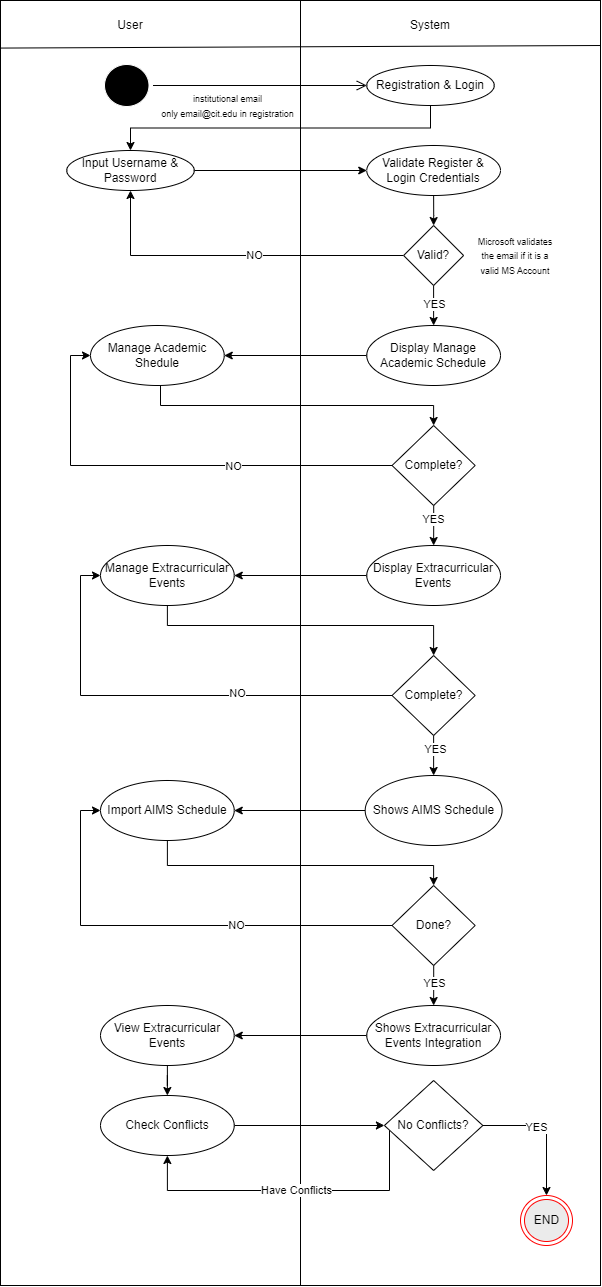

The diagram above was exported from draw.io. Its source (the exported page's mxGraphModel, read from the mxfile embedded in the PNG):
<mxGraphModel dx="1161" dy="658" grid="1" gridSize="10" guides="1" tooltips="1" connect="1" arrows="1" fold="1" page="1" pageScale="1" pageWidth="850" pageHeight="1100" math="0" shadow="0">
  <root>
    <mxCell id="0" />
    <mxCell id="1" parent="0" />
    <mxCell id="PfRH1cD1HcyXashBWdNB-1" value="" style="rounded=0;whiteSpace=wrap;html=1;" parent="1" vertex="1">
      <mxGeometry x="140" y="45" width="600" height="1285" as="geometry" />
    </mxCell>
    <mxCell id="PfRH1cD1HcyXashBWdNB-3" value="" style="endArrow=none;html=1;rounded=0;exitX=0.5;exitY=1;exitDx=0;exitDy=0;entryX=0.5;entryY=0;entryDx=0;entryDy=0;" parent="1" source="PfRH1cD1HcyXashBWdNB-1" target="PfRH1cD1HcyXashBWdNB-1" edge="1">
      <mxGeometry width="50" height="50" relative="1" as="geometry">
        <mxPoint x="360" y="680" as="sourcePoint" />
        <mxPoint x="410" y="630" as="targetPoint" />
      </mxGeometry>
    </mxCell>
    <mxCell id="PfRH1cD1HcyXashBWdNB-4" value="" style="endArrow=none;html=1;rounded=0;exitX=1.001;exitY=0.046;exitDx=0;exitDy=0;exitPerimeter=0;entryX=0.001;entryY=0.048;entryDx=0;entryDy=0;entryPerimeter=0;" parent="1" edge="1">
      <mxGeometry width="50" height="50" relative="1" as="geometry">
        <mxPoint x="739.9999999999999" y="90.00000000000001" as="sourcePoint" />
        <mxPoint x="139.99999999999991" y="92.57000000000006" as="targetPoint" />
      </mxGeometry>
    </mxCell>
    <mxCell id="PfRH1cD1HcyXashBWdNB-5" value="User" style="text;html=1;align=center;verticalAlign=middle;whiteSpace=wrap;rounded=0;" parent="1" vertex="1">
      <mxGeometry x="240" y="55" width="60" height="30" as="geometry" />
    </mxCell>
    <mxCell id="PfRH1cD1HcyXashBWdNB-6" value="System" style="text;html=1;align=center;verticalAlign=middle;whiteSpace=wrap;rounded=0;" parent="1" vertex="1">
      <mxGeometry x="540" y="55" width="60" height="30" as="geometry" />
    </mxCell>
    <mxCell id="PfRH1cD1HcyXashBWdNB-7" value="Start" style="ellipse;html=1;shape=startState;fillColor=#000000;strokeColor=#ffffff;" parent="1" vertex="1">
      <mxGeometry x="240" y="105" width="52.5" height="50" as="geometry" />
    </mxCell>
    <mxCell id="PfRH1cD1HcyXashBWdNB-8" value="" style="edgeStyle=orthogonalEdgeStyle;html=1;verticalAlign=bottom;endArrow=open;endSize=8;strokeColor=#000000;rounded=0;exitX=1;exitY=0.5;exitDx=0;exitDy=0;entryX=0;entryY=0.5;entryDx=0;entryDy=0;" parent="1" source="PfRH1cD1HcyXashBWdNB-7" target="PfRH1cD1HcyXashBWdNB-10" edge="1">
      <mxGeometry relative="1" as="geometry">
        <mxPoint x="500" y="130" as="targetPoint" />
      </mxGeometry>
    </mxCell>
    <mxCell id="PfRH1cD1HcyXashBWdNB-12" style="edgeStyle=orthogonalEdgeStyle;rounded=0;orthogonalLoop=1;jettySize=auto;html=1;exitX=0.5;exitY=1;exitDx=0;exitDy=0;entryX=0.5;entryY=0;entryDx=0;entryDy=0;" parent="1" source="PfRH1cD1HcyXashBWdNB-10" target="PfRH1cD1HcyXashBWdNB-11" edge="1">
      <mxGeometry relative="1" as="geometry" />
    </mxCell>
    <mxCell id="PfRH1cD1HcyXashBWdNB-10" value="Registration &amp;amp; Login" style="ellipse;whiteSpace=wrap;html=1;" parent="1" vertex="1">
      <mxGeometry x="506.25" y="110" width="127.5" height="40" as="geometry" />
    </mxCell>
    <mxCell id="PfRH1cD1HcyXashBWdNB-24" style="edgeStyle=orthogonalEdgeStyle;rounded=0;orthogonalLoop=1;jettySize=auto;html=1;" parent="1" source="PfRH1cD1HcyXashBWdNB-11" target="PfRH1cD1HcyXashBWdNB-13" edge="1">
      <mxGeometry relative="1" as="geometry" />
    </mxCell>
    <mxCell id="PfRH1cD1HcyXashBWdNB-11" value="Input Username &amp;amp; Password" style="ellipse;whiteSpace=wrap;html=1;" parent="1" vertex="1">
      <mxGeometry x="206.25" y="195" width="127.5" height="40" as="geometry" />
    </mxCell>
    <mxCell id="PfRH1cD1HcyXashBWdNB-17" value="" style="edgeStyle=orthogonalEdgeStyle;rounded=0;orthogonalLoop=1;jettySize=auto;html=1;" parent="1" source="PfRH1cD1HcyXashBWdNB-13" target="PfRH1cD1HcyXashBWdNB-15" edge="1">
      <mxGeometry relative="1" as="geometry" />
    </mxCell>
    <mxCell id="PfRH1cD1HcyXashBWdNB-13" value="Validate Register &amp;amp; Login Credentials" style="ellipse;whiteSpace=wrap;html=1;" parent="1" vertex="1">
      <mxGeometry x="506.25" y="190" width="133.75" height="50" as="geometry" />
    </mxCell>
    <mxCell id="PfRH1cD1HcyXashBWdNB-19" value="" style="edgeStyle=orthogonalEdgeStyle;rounded=0;orthogonalLoop=1;jettySize=auto;html=1;" parent="1" source="PfRH1cD1HcyXashBWdNB-15" target="PfRH1cD1HcyXashBWdNB-18" edge="1">
      <mxGeometry relative="1" as="geometry" />
    </mxCell>
    <mxCell id="PfRH1cD1HcyXashBWdNB-30" value="YES" style="edgeLabel;html=1;align=center;verticalAlign=middle;resizable=0;points=[];" parent="PfRH1cD1HcyXashBWdNB-19" vertex="1" connectable="0">
      <mxGeometry x="-0.0516" relative="1" as="geometry">
        <mxPoint as="offset" />
      </mxGeometry>
    </mxCell>
    <mxCell id="PfRH1cD1HcyXashBWdNB-26" value="" style="edgeStyle=orthogonalEdgeStyle;rounded=0;orthogonalLoop=1;jettySize=auto;html=1;entryX=0.5;entryY=1;entryDx=0;entryDy=0;" parent="1" source="PfRH1cD1HcyXashBWdNB-15" target="PfRH1cD1HcyXashBWdNB-11" edge="1">
      <mxGeometry relative="1" as="geometry">
        <mxPoint x="463.1300000000001" y="320" as="targetPoint" />
      </mxGeometry>
    </mxCell>
    <mxCell id="PfRH1cD1HcyXashBWdNB-31" value="NO" style="edgeLabel;html=1;align=center;verticalAlign=middle;resizable=0;points=[];" parent="PfRH1cD1HcyXashBWdNB-26" vertex="1" connectable="0">
      <mxGeometry x="-0.1135" y="-1" relative="1" as="geometry">
        <mxPoint as="offset" />
      </mxGeometry>
    </mxCell>
    <mxCell id="PfRH1cD1HcyXashBWdNB-15" value="Valid?" style="rhombus;whiteSpace=wrap;html=1;" parent="1" vertex="1">
      <mxGeometry x="543.12" y="270" width="60" height="60" as="geometry" />
    </mxCell>
    <mxCell id="PfRH1cD1HcyXashBWdNB-33" style="edgeStyle=orthogonalEdgeStyle;rounded=0;orthogonalLoop=1;jettySize=auto;html=1;entryX=1;entryY=0.5;entryDx=0;entryDy=0;" parent="1" source="PfRH1cD1HcyXashBWdNB-18" target="PfRH1cD1HcyXashBWdNB-32" edge="1">
      <mxGeometry relative="1" as="geometry" />
    </mxCell>
    <mxCell id="PfRH1cD1HcyXashBWdNB-18" value="Display Manage Academic Schedule" style="ellipse;whiteSpace=wrap;html=1;" parent="1" vertex="1">
      <mxGeometry x="506.25" y="370" width="133.75" height="60" as="geometry" />
    </mxCell>
    <mxCell id="PfRH1cD1HcyXashBWdNB-36" style="edgeStyle=orthogonalEdgeStyle;rounded=0;orthogonalLoop=1;jettySize=auto;html=1;entryX=0.5;entryY=0;entryDx=0;entryDy=0;" parent="1" source="PfRH1cD1HcyXashBWdNB-32" target="PfRH1cD1HcyXashBWdNB-34" edge="1">
      <mxGeometry relative="1" as="geometry">
        <Array as="points">
          <mxPoint x="300" y="450" />
          <mxPoint x="573" y="450" />
        </Array>
      </mxGeometry>
    </mxCell>
    <mxCell id="PfRH1cD1HcyXashBWdNB-32" value="Manage Academic Shedule" style="ellipse;whiteSpace=wrap;html=1;" parent="1" vertex="1">
      <mxGeometry x="230" y="370" width="133.75" height="60" as="geometry" />
    </mxCell>
    <mxCell id="PfRH1cD1HcyXashBWdNB-37" style="edgeStyle=orthogonalEdgeStyle;rounded=0;orthogonalLoop=1;jettySize=auto;html=1;entryX=0;entryY=0.5;entryDx=0;entryDy=0;" parent="1" source="PfRH1cD1HcyXashBWdNB-34" target="PfRH1cD1HcyXashBWdNB-32" edge="1">
      <mxGeometry relative="1" as="geometry" />
    </mxCell>
    <mxCell id="PfRH1cD1HcyXashBWdNB-38" value="NO" style="edgeLabel;html=1;align=center;verticalAlign=middle;resizable=0;points=[];" parent="PfRH1cD1HcyXashBWdNB-37" vertex="1" connectable="0">
      <mxGeometry x="-0.2949" relative="1" as="geometry">
        <mxPoint as="offset" />
      </mxGeometry>
    </mxCell>
    <mxCell id="PfRH1cD1HcyXashBWdNB-40" value="" style="edgeStyle=orthogonalEdgeStyle;rounded=0;orthogonalLoop=1;jettySize=auto;html=1;" parent="1" source="PfRH1cD1HcyXashBWdNB-34" target="PfRH1cD1HcyXashBWdNB-39" edge="1">
      <mxGeometry relative="1" as="geometry" />
    </mxCell>
    <mxCell id="PfRH1cD1HcyXashBWdNB-41" value="YES" style="edgeLabel;html=1;align=center;verticalAlign=middle;resizable=0;points=[];" parent="PfRH1cD1HcyXashBWdNB-40" vertex="1" connectable="0">
      <mxGeometry x="-0.2911" y="-1" relative="1" as="geometry">
        <mxPoint as="offset" />
      </mxGeometry>
    </mxCell>
    <mxCell id="PfRH1cD1HcyXashBWdNB-34" value="Complete?" style="rhombus;whiteSpace=wrap;html=1;" parent="1" vertex="1">
      <mxGeometry x="531.5699999999999" y="470" width="83.12" height="80" as="geometry" />
    </mxCell>
    <mxCell id="PfRH1cD1HcyXashBWdNB-43" style="edgeStyle=orthogonalEdgeStyle;rounded=0;orthogonalLoop=1;jettySize=auto;html=1;entryX=1;entryY=0.5;entryDx=0;entryDy=0;" parent="1" source="PfRH1cD1HcyXashBWdNB-39" target="PfRH1cD1HcyXashBWdNB-42" edge="1">
      <mxGeometry relative="1" as="geometry" />
    </mxCell>
    <mxCell id="PfRH1cD1HcyXashBWdNB-39" value="Display Extracurricular Events" style="ellipse;whiteSpace=wrap;html=1;" parent="1" vertex="1">
      <mxGeometry x="506.25" y="590" width="133.75" height="60" as="geometry" />
    </mxCell>
    <mxCell id="PfRH1cD1HcyXashBWdNB-45" style="edgeStyle=orthogonalEdgeStyle;rounded=0;orthogonalLoop=1;jettySize=auto;html=1;entryX=0.5;entryY=0;entryDx=0;entryDy=0;" parent="1" source="PfRH1cD1HcyXashBWdNB-42" target="PfRH1cD1HcyXashBWdNB-44" edge="1">
      <mxGeometry relative="1" as="geometry">
        <Array as="points">
          <mxPoint x="307" y="670" />
          <mxPoint x="573" y="670" />
        </Array>
      </mxGeometry>
    </mxCell>
    <mxCell id="PfRH1cD1HcyXashBWdNB-42" value="Manage Extracurricular Events" style="ellipse;whiteSpace=wrap;html=1;" parent="1" vertex="1">
      <mxGeometry x="240" y="590" width="133.75" height="60" as="geometry" />
    </mxCell>
    <mxCell id="PfRH1cD1HcyXashBWdNB-46" style="edgeStyle=orthogonalEdgeStyle;rounded=0;orthogonalLoop=1;jettySize=auto;html=1;entryX=0;entryY=0.5;entryDx=0;entryDy=0;" parent="1" source="PfRH1cD1HcyXashBWdNB-44" target="PfRH1cD1HcyXashBWdNB-42" edge="1">
      <mxGeometry relative="1" as="geometry" />
    </mxCell>
    <mxCell id="PfRH1cD1HcyXashBWdNB-47" value="NO" style="edgeLabel;html=1;align=center;verticalAlign=middle;resizable=0;points=[];" parent="PfRH1cD1HcyXashBWdNB-46" vertex="1" connectable="0">
      <mxGeometry x="-0.3126" y="-3" relative="1" as="geometry">
        <mxPoint as="offset" />
      </mxGeometry>
    </mxCell>
    <mxCell id="PfRH1cD1HcyXashBWdNB-49" value="" style="edgeStyle=orthogonalEdgeStyle;rounded=0;orthogonalLoop=1;jettySize=auto;html=1;" parent="1" source="PfRH1cD1HcyXashBWdNB-44" target="PfRH1cD1HcyXashBWdNB-48" edge="1">
      <mxGeometry relative="1" as="geometry" />
    </mxCell>
    <mxCell id="PfRH1cD1HcyXashBWdNB-50" value="YES" style="edgeLabel;html=1;align=center;verticalAlign=middle;resizable=0;points=[];" parent="PfRH1cD1HcyXashBWdNB-49" vertex="1" connectable="0">
      <mxGeometry x="-0.3111" y="1" relative="1" as="geometry">
        <mxPoint as="offset" />
      </mxGeometry>
    </mxCell>
    <mxCell id="PfRH1cD1HcyXashBWdNB-44" value="Complete?" style="rhombus;whiteSpace=wrap;html=1;" parent="1" vertex="1">
      <mxGeometry x="531.5699999999999" y="700" width="83.12" height="80" as="geometry" />
    </mxCell>
    <mxCell id="PfRH1cD1HcyXashBWdNB-53" style="edgeStyle=orthogonalEdgeStyle;rounded=0;orthogonalLoop=1;jettySize=auto;html=1;" parent="1" source="PfRH1cD1HcyXashBWdNB-48" target="PfRH1cD1HcyXashBWdNB-52" edge="1">
      <mxGeometry relative="1" as="geometry" />
    </mxCell>
    <mxCell id="PfRH1cD1HcyXashBWdNB-48" value="Shows AIMS Schedule" style="ellipse;whiteSpace=wrap;html=1;" parent="1" vertex="1">
      <mxGeometry x="504.68" y="820" width="136.88" height="70" as="geometry" />
    </mxCell>
    <mxCell id="PfRH1cD1HcyXashBWdNB-55" style="edgeStyle=orthogonalEdgeStyle;rounded=0;orthogonalLoop=1;jettySize=auto;html=1;entryX=0.5;entryY=0;entryDx=0;entryDy=0;" parent="1" source="PfRH1cD1HcyXashBWdNB-52" target="PfRH1cD1HcyXashBWdNB-54" edge="1">
      <mxGeometry relative="1" as="geometry">
        <Array as="points">
          <mxPoint x="307" y="910" />
          <mxPoint x="573" y="910" />
        </Array>
      </mxGeometry>
    </mxCell>
    <mxCell id="PfRH1cD1HcyXashBWdNB-52" value="Import AIMS Schedule" style="ellipse;whiteSpace=wrap;html=1;" parent="1" vertex="1">
      <mxGeometry x="240" y="825" width="133.75" height="60" as="geometry" />
    </mxCell>
    <mxCell id="PfRH1cD1HcyXashBWdNB-56" style="edgeStyle=orthogonalEdgeStyle;rounded=0;orthogonalLoop=1;jettySize=auto;html=1;entryX=0;entryY=0.5;entryDx=0;entryDy=0;" parent="1" source="PfRH1cD1HcyXashBWdNB-54" target="PfRH1cD1HcyXashBWdNB-52" edge="1">
      <mxGeometry relative="1" as="geometry" />
    </mxCell>
    <mxCell id="PfRH1cD1HcyXashBWdNB-57" value="NO" style="edgeLabel;html=1;align=center;verticalAlign=middle;resizable=0;points=[];" parent="PfRH1cD1HcyXashBWdNB-56" vertex="1" connectable="0">
      <mxGeometry x="-0.3014" y="-1" relative="1" as="geometry">
        <mxPoint as="offset" />
      </mxGeometry>
    </mxCell>
    <mxCell id="PfRH1cD1HcyXashBWdNB-59" value="" style="edgeStyle=orthogonalEdgeStyle;rounded=0;orthogonalLoop=1;jettySize=auto;html=1;" parent="1" source="PfRH1cD1HcyXashBWdNB-54" target="PfRH1cD1HcyXashBWdNB-58" edge="1">
      <mxGeometry relative="1" as="geometry" />
    </mxCell>
    <mxCell id="PfRH1cD1HcyXashBWdNB-73" value="YES" style="edgeLabel;html=1;align=center;verticalAlign=middle;resizable=0;points=[];" parent="PfRH1cD1HcyXashBWdNB-59" vertex="1" connectable="0">
      <mxGeometry x="-0.2682" relative="1" as="geometry">
        <mxPoint y="3" as="offset" />
      </mxGeometry>
    </mxCell>
    <mxCell id="PfRH1cD1HcyXashBWdNB-54" value="Done?" style="rhombus;whiteSpace=wrap;html=1;" parent="1" vertex="1">
      <mxGeometry x="531.5699999999999" y="930" width="83.12" height="80" as="geometry" />
    </mxCell>
    <mxCell id="PfRH1cD1HcyXashBWdNB-61" style="edgeStyle=orthogonalEdgeStyle;rounded=0;orthogonalLoop=1;jettySize=auto;html=1;entryX=1;entryY=0.5;entryDx=0;entryDy=0;" parent="1" source="PfRH1cD1HcyXashBWdNB-58" target="PfRH1cD1HcyXashBWdNB-60" edge="1">
      <mxGeometry relative="1" as="geometry" />
    </mxCell>
    <mxCell id="PfRH1cD1HcyXashBWdNB-58" value="Shows Extracurricular Events Integration" style="ellipse;whiteSpace=wrap;html=1;" parent="1" vertex="1">
      <mxGeometry x="506.26" y="1050" width="133.75" height="60" as="geometry" />
    </mxCell>
    <mxCell id="PfRH1cD1HcyXashBWdNB-63" value="" style="edgeStyle=orthogonalEdgeStyle;rounded=0;orthogonalLoop=1;jettySize=auto;html=1;" parent="1" source="PfRH1cD1HcyXashBWdNB-60" target="PfRH1cD1HcyXashBWdNB-62" edge="1">
      <mxGeometry relative="1" as="geometry" />
    </mxCell>
    <mxCell id="PfRH1cD1HcyXashBWdNB-60" value="View Extracurricular Events" style="ellipse;whiteSpace=wrap;html=1;" parent="1" vertex="1">
      <mxGeometry x="240" y="1050" width="133.75" height="60" as="geometry" />
    </mxCell>
    <mxCell id="PfRH1cD1HcyXashBWdNB-66" style="edgeStyle=orthogonalEdgeStyle;rounded=0;orthogonalLoop=1;jettySize=auto;html=1;" parent="1" source="PfRH1cD1HcyXashBWdNB-62" target="PfRH1cD1HcyXashBWdNB-65" edge="1">
      <mxGeometry relative="1" as="geometry" />
    </mxCell>
    <mxCell id="PfRH1cD1HcyXashBWdNB-62" value="Check Conflicts" style="ellipse;whiteSpace=wrap;html=1;" parent="1" vertex="1">
      <mxGeometry x="240" y="1140" width="133.75" height="60" as="geometry" />
    </mxCell>
    <mxCell id="PfRH1cD1HcyXashBWdNB-69" value="" style="edgeStyle=orthogonalEdgeStyle;rounded=0;orthogonalLoop=1;jettySize=auto;html=1;" parent="1" source="PfRH1cD1HcyXashBWdNB-65" target="PfRH1cD1HcyXashBWdNB-68" edge="1">
      <mxGeometry relative="1" as="geometry" />
    </mxCell>
    <mxCell id="PfRH1cD1HcyXashBWdNB-70" value="YES" style="edgeLabel;html=1;align=center;verticalAlign=middle;resizable=0;points=[];" parent="PfRH1cD1HcyXashBWdNB-69" vertex="1" connectable="0">
      <mxGeometry x="-0.1997" y="-1" relative="1" as="geometry">
        <mxPoint as="offset" />
      </mxGeometry>
    </mxCell>
    <mxCell id="PfRH1cD1HcyXashBWdNB-71" style="edgeStyle=orthogonalEdgeStyle;rounded=0;orthogonalLoop=1;jettySize=auto;html=1;entryX=0.5;entryY=1;entryDx=0;entryDy=0;" parent="1" source="PfRH1cD1HcyXashBWdNB-65" target="PfRH1cD1HcyXashBWdNB-62" edge="1">
      <mxGeometry relative="1" as="geometry">
        <Array as="points">
          <mxPoint x="529" y="1235" />
          <mxPoint x="307" y="1235" />
        </Array>
      </mxGeometry>
    </mxCell>
    <mxCell id="PfRH1cD1HcyXashBWdNB-72" value="Have Conflicts" style="edgeLabel;html=1;align=center;verticalAlign=middle;resizable=0;points=[];" parent="PfRH1cD1HcyXashBWdNB-71" vertex="1" connectable="0">
      <mxGeometry x="-0.0307" y="-1" relative="1" as="geometry">
        <mxPoint as="offset" />
      </mxGeometry>
    </mxCell>
    <mxCell id="PfRH1cD1HcyXashBWdNB-65" value="No Conflicts?" style="rhombus;whiteSpace=wrap;html=1;" parent="1" vertex="1">
      <mxGeometry x="523.9" y="1125" width="98.44" height="90" as="geometry" />
    </mxCell>
    <mxCell id="PfRH1cD1HcyXashBWdNB-68" value="END" style="ellipse;html=1;shape=endState;fillColor=#EBEBEB;strokeColor=#ff0000;fillStyle=solid;" parent="1" vertex="1">
      <mxGeometry x="660" y="1240" width="52" height="50" as="geometry" />
    </mxCell>
    <mxCell id="iSIyM711sO5L0CBsP-Ew-1" value="&lt;font style=&quot;font-size: 9px;&quot;&gt;&lt;font style=&quot;font-size: 9px;&quot;&gt;institutional email only&amp;nbsp;&lt;/font&gt;&lt;span style=&quot;background-color: initial;&quot;&gt;email@cit.edu in registration&lt;/span&gt;&lt;/font&gt;" style="text;html=1;align=center;verticalAlign=middle;whiteSpace=wrap;rounded=0;" vertex="1" parent="1">
      <mxGeometry x="300" y="127" width="135" height="45" as="geometry" />
    </mxCell>
    <mxCell id="iSIyM711sO5L0CBsP-Ew-3" value="&lt;font style=&quot;font-size: 9px;&quot;&gt;Microsoft validates the email if it is a valid MS Account&lt;/font&gt;" style="text;html=1;align=center;verticalAlign=middle;whiteSpace=wrap;rounded=0;" vertex="1" parent="1">
      <mxGeometry x="610" y="292.5" width="90" height="15" as="geometry" />
    </mxCell>
  </root>
</mxGraphModel>